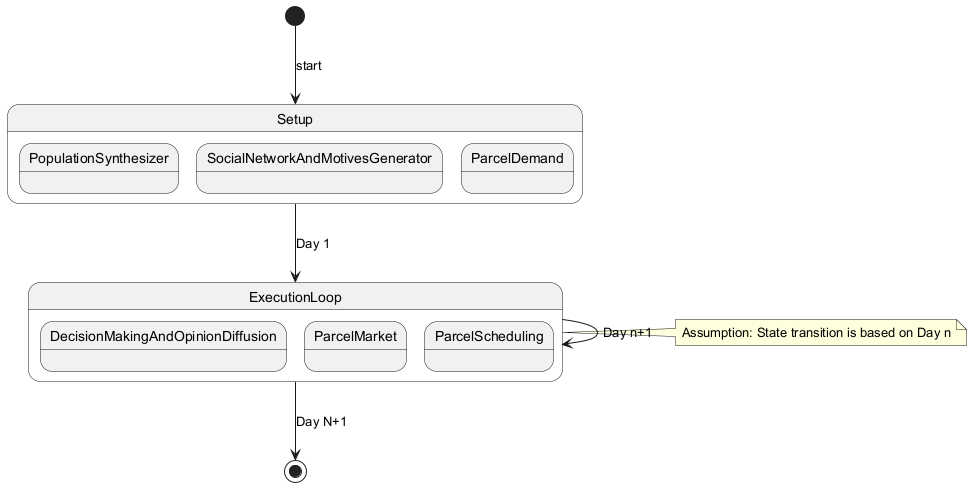

The diagram above was rendered by PlantUML. Its source (embedded in the PNG):
@startuml
state Setup {
  state PopulationSynthesizer
  state SocialNetworkAndMotivesGenerator
  state ParcelDemand
}
state ExecutionLoop {
  state DecisionMakingAndOpinionDiffusion
  state ParcelMarket
  state ParcelScheduling
}
[*] --> Setup : start
Setup --> ExecutionLoop : Day 1
ExecutionLoop --> ExecutionLoop : Day n+1
ExecutionLoop --> [*] : Day N+1
note right of ExecutionLoop: Assumption: State transition is based on Day n
@enduml